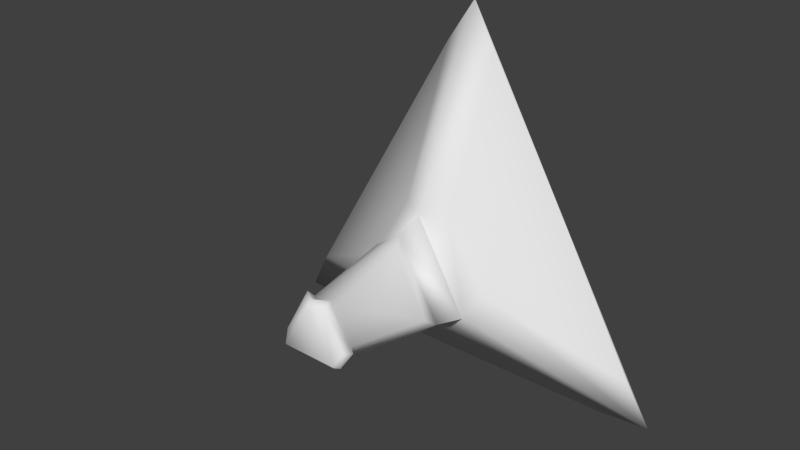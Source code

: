 # Source: platform-1.blend  (saved by Blender 2.69.0; exported with 4.5.12 LTS)
import bpy
from mathutils import Matrix  # noqa: F401  (used for matrix-valued properties, if any)

bpy.ops.wm.read_factory_settings(use_empty=True)
scene = bpy.context.scene
scene.name = 'Scene'

# ---- collections
col_collection_1 = bpy.data.collections.new('Collection 1'); scene.collection.children.link(col_collection_1)

# ---- world
world_world = bpy.data.worlds.new('World'); scene.world = world_world
world_world.color = (0.05088, 0.05088, 0.05088)
world_world.use_sun_shadow = False
world_world.sun_shadow_jitter_overblur = 0.0
world_world.cycles.sampling_method = 'MANUAL'
world_world.cycles.sample_map_resolution = 256

# ---- meshes
me_cylinder = bpy.data.meshes.new('Cylinder')
me_cylinder.from_pydata([(3.117e-07, -0.1664, 0.2452), (1.256e-06, 0.1461, 1.0), (-0.2124, -0.1664, -0.1226), (-0.866, 0.1461, -0.5), (0.2124, -0.1664, -0.1226), (0.866, 0.1461, -0.5), (2.696e-07, -0.2834, 0.2097), (-0.1816, -0.2834, -0.1049), (0.1816, -0.2834, -0.1049), (1.663e-07, -0.7184, 0.1227), (-0.1062, -0.7184, -0.06133), (0.1062, -0.7184, -0.06133), (1.039e-06, 0.1937, 0.8279), (-0.717, 0.1937, -0.4139), (0.717, 0.1937, -0.4139), (9.096e-07, 0.1937, 0.7253), (-0.6282, 0.1937, -0.3627), (0.6282, 0.1937, -0.3627), (0.1428, 0.2199, 0.5587), (0.5553, 0.2199, -0.1557), (0.5042, 0.2199, -0.1262), (0.1428, 0.2199, 0.4997), (0.4124, 0.2199, -0.4031), (-0.4124, 0.2199, -0.4031), (-0.3614, 0.2199, -0.3736), (0.3614, 0.2199, -0.3736), (-0.5553, 0.2199, -0.1557), (-0.1428, 0.2199, 0.5587), (-0.1428, 0.2199, 0.4997), (-0.5042, 0.2199, -0.1262), (-0.1043, -0.1119, 0.2485), (-0.1043, 0.1281, 0.828), (-0.7692, 0.1281, -0.3237), (-0.2673, -0.1119, -0.03394), (0.2673, -0.1119, -0.03394), (0.7692, 0.1281, -0.3237), (0.1043, 0.1281, 0.828), (0.1043, -0.1119, 0.2485), (-0.1631, -0.1119, -0.2145), (-0.6649, 0.1281, -0.5043), (0.6649, 0.1281, -0.5043), (0.1631, -0.1119, -0.2145), (0.1831, -0.3527, -0.05531), (0.04364, -0.3527, 0.1862), (0.04363, -0.6867, 0.1194), (0.1252, -0.6867, -0.0219), (-0.1394, -0.3527, -0.1309), (0.1394, -0.3527, -0.1309), (0.08156, -0.6867, -0.09747), (-0.08156, -0.6867, -0.09747), (-0.04363, -0.3527, 0.1862), (-0.1831, -0.3527, -0.05531), (-0.1252, -0.6867, -0.0219), (-0.04363, -0.6867, 0.1194), (2.015e-07, -0.7493, 0.1504), (-0.1303, -0.7493, -0.07521), (0.1303, -0.7493, -0.07521), (0.05351, -0.7104, 0.1464), (0.1535, -0.7104, -0.02685), (0.1, -0.7104, -0.1195), (-0.1, -0.7104, -0.1195), (-0.1535, -0.7104, -0.02685), (-0.05351, -0.7104, 0.1464), (1.768e-07, -0.7721, 0.1302), (-0.1127, -0.7721, -0.06509), (0.1127, -0.7721, -0.06509), (0.04631, -0.7384, 0.1267), (0.1329, -0.7384, -0.02324), (0.08655, -0.7384, -0.1034), (-0.08655, -0.7384, -0.1034), (-0.1329, -0.7384, -0.02324), (-0.04631, -0.7384, 0.1267)], [], [(49, 48, 59, 60), (48, 11, 56, 59), (55, 60, 69, 64), (1, 5, 14, 12), (4, 0, 6, 8), (62, 61, 70, 71), (2, 4, 8, 7), (0, 2, 7, 6), (10, 49, 60, 55), (61, 55, 64, 70), (54, 62, 71, 63), (3, 32, 31, 1), (5, 3, 13, 14), (3, 1, 12, 13), (16, 15, 17), (1, 31, 30, 0), (30, 31, 32, 33), (18, 19, 20, 21), (14, 19, 18, 12), (17, 20, 19, 14), (15, 21, 20, 17), (12, 18, 21, 15), (22, 23, 24, 25), (13, 23, 22, 14), (16, 24, 23, 13), (17, 25, 24, 16), (14, 22, 25, 17), (26, 27, 28, 29), (12, 27, 26, 13), (15, 28, 27, 12), (16, 29, 28, 15), (13, 26, 29, 16), (2, 33, 32, 3), (0, 30, 33, 2), (34, 35, 36, 37), (5, 35, 34, 4), (1, 36, 35, 5), (0, 37, 36, 1), (4, 34, 37, 0), (38, 39, 40, 41), (3, 39, 38, 2), (5, 40, 39, 3), (4, 41, 40, 5), (2, 38, 41, 4), (42, 43, 44, 45), (6, 43, 42, 8), (9, 44, 43, 6), (53, 52, 61, 62), (8, 42, 45, 11), (46, 47, 48, 49), (8, 47, 46, 7), (11, 48, 47, 8), (52, 10, 55, 61), (7, 46, 49, 10), (50, 51, 52, 53), (7, 51, 50, 6), (10, 52, 51, 7), (9, 53, 62, 54), (6, 50, 53, 9), (11, 45, 58, 56), (44, 9, 54, 57), (45, 44, 57, 58), (63, 71, 70, 64), (64, 69, 68, 65), (65, 67, 66, 63), (63, 64, 65), (59, 56, 65, 68), (60, 59, 68, 69), (56, 58, 67, 65), (57, 54, 63, 66), (58, 57, 66, 67)])
me_cylinder.polygons.foreach_set('use_smooth', [True] * 71)
me_cylinder.use_remesh_preserve_volume = False
me_cylinder.use_remesh_preserve_attributes = False
me_cylinder.use_mirror_vertex_groups = False
me_cylinder.update()

# ---- objects
ob_cylinder = bpy.data.objects.new('Cylinder', me_cylinder)

# ---- transforms, parenting, visibility, modifiers, constraints
ob_cylinder.location = (0.0, 0.0, 0.0)
ob_cylinder.lineart.crease_threshold = 0.0

# ---- collection membership
col_collection_1.objects.link(ob_cylinder)

# ---- scene / render settings (as saved in the file)
scene.frame_start = 1; scene.frame_end = 250; scene.frame_set(1)
scene.render.engine = 'BLENDER_EEVEE_NEXT'
scene.render.image_settings.compression = 90
scene.render.resolution_percentage = 50
scene.render.dither_intensity = 0.0
scene.cycles.use_denoising = False
scene.cycles.samples = 10
scene.cycles.sampling_pattern = 'TABULATED_SOBOL'
scene.cycles.light_sampling_threshold = 0.0
scene.cycles.use_adaptive_sampling = False
scene.cycles.use_light_tree = False
scene.cycles.blur_glossy = 0.0
scene.cycles.volume_bounces = 1
scene.cycles.pixel_filter_type = 'GAUSSIAN'
scene.cycles.sample_clamp_indirect = 0.0
scene.view_settings.view_transform = 'Standard'
bpy.context.view_layer.update()

# ---- added for rendering (the .blend has no active camera and no usable light): camera, sun
cam_auto = bpy.data.cameras.new('AutoCamera')
cam_auto.lens = 50.0
cam_auto.sensor_width = 36.0
cam_auto.clip_end = 1000.0
ob_auto_camera = bpy.data.objects.new('AutoCamera', cam_auto)
scene.collection.objects.link(ob_auto_camera)
ob_auto_camera.location = (2.31249, -3.05105, 2.09785)
ob_auto_camera.rotation_euler = (1.09748, -7.21219e-08, 0.694738)
scene.camera = ob_auto_camera
light_auto_sun = bpy.data.lights.new('AutoSun', 'SUN')
light_auto_sun.energy = 3.0
light_auto_sun.angle = 0.0523599
ob_auto_sun = bpy.data.objects.new('AutoSun', light_auto_sun)
scene.collection.objects.link(ob_auto_sun)
ob_auto_sun.rotation_euler = (0.872665, 0.174533, 0.523599)
bpy.context.view_layer.update()
